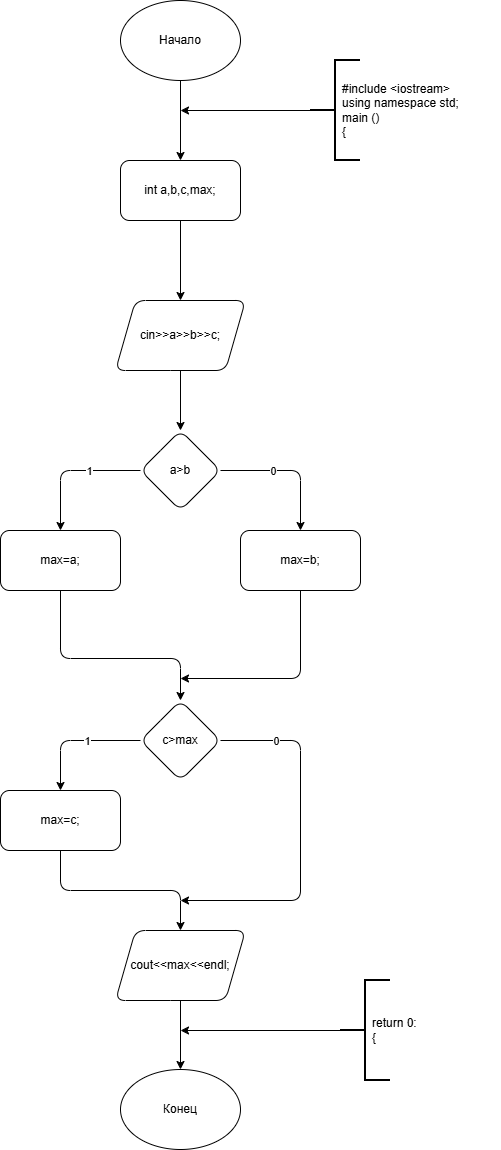

The diagram above was exported from draw.io. Its source (the exported page's mxGraphModel, read from the mxfile embedded in the PNG):
<mxGraphModel dx="1662" dy="957" grid="1" gridSize="10" guides="1" tooltips="1" connect="1" arrows="1" fold="1" page="1" pageScale="1" pageWidth="827" pageHeight="1169" math="0" shadow="0">
  <root>
    <mxCell id="0" />
    <mxCell id="1" parent="0" />
    <mxCell id="JHa-j7gM4y3riNhvS9Rl-3" edge="1" parent="1" source="JHa-j7gM4y3riNhvS9Rl-1" style="edgeStyle=orthogonalEdgeStyle;rounded=1;orthogonalLoop=1;jettySize=auto;html=1;entryX=0.5;entryY=0;entryDx=0;entryDy=0;" target="JHa-j7gM4y3riNhvS9Rl-2">
      <mxGeometry relative="1" as="geometry" />
    </mxCell>
    <mxCell id="JHa-j7gM4y3riNhvS9Rl-1" parent="1" style="ellipse;whiteSpace=wrap;html=1;rounded=1;" value="Начало" vertex="1">
      <mxGeometry height="80" width="120" x="360" y="10" as="geometry" />
    </mxCell>
    <mxCell id="JHa-j7gM4y3riNhvS9Rl-10" edge="1" parent="1" source="JHa-j7gM4y3riNhvS9Rl-2" style="edgeStyle=orthogonalEdgeStyle;rounded=1;orthogonalLoop=1;jettySize=auto;html=1;entryX=0.5;entryY=0;entryDx=0;entryDy=0;" target="JHa-j7gM4y3riNhvS9Rl-9">
      <mxGeometry relative="1" as="geometry" />
    </mxCell>
    <mxCell id="JHa-j7gM4y3riNhvS9Rl-2" parent="1" style="rounded=1;whiteSpace=wrap;html=1;" value="int a,b,c,max;" vertex="1">
      <mxGeometry height="60" width="120" x="360" y="170" as="geometry" />
    </mxCell>
    <mxCell id="JHa-j7gM4y3riNhvS9Rl-8" edge="1" parent="1" source="JHa-j7gM4y3riNhvS9Rl-4" style="edgeStyle=orthogonalEdgeStyle;rounded=1;orthogonalLoop=1;jettySize=auto;html=1;">
      <mxGeometry relative="1" as="geometry">
        <mxPoint x="420" y="120" as="targetPoint" />
      </mxGeometry>
    </mxCell>
    <mxCell id="JHa-j7gM4y3riNhvS9Rl-4" parent="1" style="strokeWidth=2;html=1;shape=mxgraph.flowchart.annotation_2;align=left;labelPosition=right;pointerEvents=1;rounded=1;" value="" vertex="1">
      <mxGeometry height="100" width="50" x="550" y="70" as="geometry" />
    </mxCell>
    <mxCell id="JHa-j7gM4y3riNhvS9Rl-6" parent="1" style="text;html=1;whiteSpace=wrap;strokeColor=none;fillColor=none;align=left;verticalAlign=middle;rounded=1;" value="#include &amp;lt;iostream&amp;gt;&lt;div&gt;using namespace std;&lt;/div&gt;&lt;div&gt;main ()&lt;/div&gt;&lt;div&gt;{&lt;/div&gt;" vertex="1">
      <mxGeometry height="80" width="160" x="580" y="80" as="geometry" />
    </mxCell>
    <mxCell id="JHa-j7gM4y3riNhvS9Rl-12" edge="1" parent="1" source="JHa-j7gM4y3riNhvS9Rl-9" style="edgeStyle=orthogonalEdgeStyle;rounded=1;orthogonalLoop=1;jettySize=auto;html=1;" target="JHa-j7gM4y3riNhvS9Rl-11" value="">
      <mxGeometry relative="1" as="geometry" />
    </mxCell>
    <mxCell id="JHa-j7gM4y3riNhvS9Rl-9" parent="1" style="shape=parallelogram;perimeter=parallelogramPerimeter;whiteSpace=wrap;html=1;fixedSize=1;rounded=1;" value="cin&amp;gt;&amp;gt;a&amp;gt;&amp;gt;b&amp;gt;&amp;gt;c;" vertex="1">
      <mxGeometry height="70" width="130" x="355" y="310" as="geometry" />
    </mxCell>
    <mxCell id="JHa-j7gM4y3riNhvS9Rl-17" edge="1" parent="1" source="JHa-j7gM4y3riNhvS9Rl-11" style="edgeStyle=orthogonalEdgeStyle;rounded=1;orthogonalLoop=1;jettySize=auto;html=1;entryX=0.5;entryY=0;entryDx=0;entryDy=0;" target="JHa-j7gM4y3riNhvS9Rl-15">
      <mxGeometry relative="1" as="geometry" />
    </mxCell>
    <mxCell id="JHa-j7gM4y3riNhvS9Rl-18" connectable="0" parent="JHa-j7gM4y3riNhvS9Rl-17" style="edgeLabel;html=1;align=center;verticalAlign=middle;resizable=0;points=[];rounded=1;" value="1" vertex="1">
      <mxGeometry relative="1" x="-0.546" as="geometry">
        <mxPoint x="-20" as="offset" />
      </mxGeometry>
    </mxCell>
    <mxCell id="JHa-j7gM4y3riNhvS9Rl-19" edge="1" parent="1" source="JHa-j7gM4y3riNhvS9Rl-11" style="edgeStyle=orthogonalEdgeStyle;rounded=1;orthogonalLoop=1;jettySize=auto;html=1;entryX=0.5;entryY=0;entryDx=0;entryDy=0;" target="JHa-j7gM4y3riNhvS9Rl-16">
      <mxGeometry relative="1" as="geometry" />
    </mxCell>
    <mxCell id="JHa-j7gM4y3riNhvS9Rl-20" connectable="0" parent="JHa-j7gM4y3riNhvS9Rl-19" style="edgeLabel;html=1;align=center;verticalAlign=middle;resizable=0;points=[];rounded=1;" value="0" vertex="1">
      <mxGeometry relative="1" x="-0.5318" y="1" as="geometry">
        <mxPoint x="19" y="1" as="offset" />
      </mxGeometry>
    </mxCell>
    <mxCell id="JHa-j7gM4y3riNhvS9Rl-11" parent="1" style="rhombus;whiteSpace=wrap;html=1;rounded=1;" value="a&amp;gt;b" vertex="1">
      <mxGeometry height="80" width="80" x="380" y="440" as="geometry" />
    </mxCell>
    <mxCell id="JHa-j7gM4y3riNhvS9Rl-26" edge="1" parent="1" source="JHa-j7gM4y3riNhvS9Rl-14" style="edgeStyle=orthogonalEdgeStyle;rounded=1;orthogonalLoop=1;jettySize=auto;html=1;entryX=0.5;entryY=0;entryDx=0;entryDy=0;" target="JHa-j7gM4y3riNhvS9Rl-27">
      <mxGeometry relative="1" as="geometry">
        <mxPoint x="300" y="750" as="targetPoint" />
      </mxGeometry>
    </mxCell>
    <mxCell id="JHa-j7gM4y3riNhvS9Rl-28" connectable="0" parent="JHa-j7gM4y3riNhvS9Rl-26" style="edgeLabel;html=1;align=center;verticalAlign=middle;resizable=0;points=[];rounded=1;" value="1" vertex="1">
      <mxGeometry relative="1" x="-0.5724" as="geometry">
        <mxPoint x="-26" as="offset" />
      </mxGeometry>
    </mxCell>
    <mxCell id="JHa-j7gM4y3riNhvS9Rl-29" edge="1" parent="1" source="JHa-j7gM4y3riNhvS9Rl-14" style="edgeStyle=orthogonalEdgeStyle;rounded=1;orthogonalLoop=1;jettySize=auto;html=1;">
      <mxGeometry relative="1" as="geometry">
        <Array as="points">
          <mxPoint x="540" y="750" />
          <mxPoint x="540" y="910" />
          <mxPoint x="420" y="910" />
        </Array>
        <mxPoint x="420" y="910" as="targetPoint" />
      </mxGeometry>
    </mxCell>
    <mxCell id="JHa-j7gM4y3riNhvS9Rl-32" connectable="0" parent="JHa-j7gM4y3riNhvS9Rl-29" style="edgeLabel;html=1;align=center;verticalAlign=middle;resizable=0;points=[];rounded=1;" value="0" vertex="1">
      <mxGeometry relative="1" x="-0.6944" y="2" as="geometry">
        <mxPoint y="2" as="offset" />
      </mxGeometry>
    </mxCell>
    <mxCell id="JHa-j7gM4y3riNhvS9Rl-14" parent="1" style="rhombus;whiteSpace=wrap;html=1;rounded=1;" value="c&amp;gt;max" vertex="1">
      <mxGeometry height="80" width="80" x="380" y="710" as="geometry" />
    </mxCell>
    <mxCell id="JHa-j7gM4y3riNhvS9Rl-24" edge="1" parent="1" source="JHa-j7gM4y3riNhvS9Rl-15" style="edgeStyle=orthogonalEdgeStyle;rounded=1;orthogonalLoop=1;jettySize=auto;html=1;entryX=0.5;entryY=0;entryDx=0;entryDy=0;" target="JHa-j7gM4y3riNhvS9Rl-14">
      <mxGeometry relative="1" as="geometry">
        <Array as="points">
          <mxPoint x="300" y="668" />
          <mxPoint x="420" y="668" />
        </Array>
        <mxPoint x="350" y="700" as="targetPoint" />
      </mxGeometry>
    </mxCell>
    <mxCell id="JHa-j7gM4y3riNhvS9Rl-15" parent="1" style="rounded=1;whiteSpace=wrap;html=1;" value="max=a;" vertex="1">
      <mxGeometry height="60" width="120" x="240" y="540" as="geometry" />
    </mxCell>
    <mxCell id="JHa-j7gM4y3riNhvS9Rl-25" edge="1" parent="1" source="JHa-j7gM4y3riNhvS9Rl-16" style="edgeStyle=orthogonalEdgeStyle;rounded=1;orthogonalLoop=1;jettySize=auto;html=1;">
      <mxGeometry relative="1" as="geometry">
        <Array as="points">
          <mxPoint x="540" y="688" />
        </Array>
        <mxPoint x="420" y="688" as="targetPoint" />
      </mxGeometry>
    </mxCell>
    <mxCell id="JHa-j7gM4y3riNhvS9Rl-16" parent="1" style="rounded=1;whiteSpace=wrap;html=1;" value="max=b;" vertex="1">
      <mxGeometry height="60" width="120" x="480" y="540" as="geometry" />
    </mxCell>
    <mxCell id="JHa-j7gM4y3riNhvS9Rl-31" edge="1" parent="1" source="JHa-j7gM4y3riNhvS9Rl-27" style="edgeStyle=orthogonalEdgeStyle;rounded=1;orthogonalLoop=1;jettySize=auto;html=1;entryX=0.5;entryY=0;entryDx=0;entryDy=0;" target="JHa-j7gM4y3riNhvS9Rl-30">
      <mxGeometry relative="1" as="geometry" />
    </mxCell>
    <mxCell id="JHa-j7gM4y3riNhvS9Rl-27" parent="1" style="rounded=1;whiteSpace=wrap;html=1;" value="max=c;" vertex="1">
      <mxGeometry height="60" width="120" x="240" y="800" as="geometry" />
    </mxCell>
    <mxCell id="JHa-j7gM4y3riNhvS9Rl-34" edge="1" parent="1" source="JHa-j7gM4y3riNhvS9Rl-30" style="edgeStyle=orthogonalEdgeStyle;rounded=1;orthogonalLoop=1;jettySize=auto;html=1;" target="JHa-j7gM4y3riNhvS9Rl-33" value="">
      <mxGeometry relative="1" as="geometry" />
    </mxCell>
    <mxCell id="JHa-j7gM4y3riNhvS9Rl-30" parent="1" style="shape=parallelogram;perimeter=parallelogramPerimeter;whiteSpace=wrap;html=1;fixedSize=1;rounded=1;" value="cout&amp;lt;&amp;lt;max&amp;lt;&amp;lt;endl;" vertex="1">
      <mxGeometry height="70" width="130" x="355" y="940" as="geometry" />
    </mxCell>
    <mxCell id="JHa-j7gM4y3riNhvS9Rl-33" parent="1" style="ellipse;whiteSpace=wrap;html=1;rounded=1;" value="Конец" vertex="1">
      <mxGeometry height="80" width="120" x="360" y="1079" as="geometry" />
    </mxCell>
    <mxCell id="JHa-j7gM4y3riNhvS9Rl-37" edge="1" parent="1" source="JHa-j7gM4y3riNhvS9Rl-35" style="edgeStyle=orthogonalEdgeStyle;rounded=1;orthogonalLoop=1;jettySize=auto;html=1;">
      <mxGeometry relative="1" as="geometry">
        <Array as="points">
          <mxPoint x="420" y="1040" />
        </Array>
        <mxPoint x="420" y="1040" as="targetPoint" />
      </mxGeometry>
    </mxCell>
    <mxCell id="JHa-j7gM4y3riNhvS9Rl-35" parent="1" style="strokeWidth=2;html=1;shape=mxgraph.flowchart.annotation_2;align=left;labelPosition=right;pointerEvents=1;rounded=1;" value="" vertex="1">
      <mxGeometry height="100" width="50" x="580" y="990" as="geometry" />
    </mxCell>
    <mxCell id="JHa-j7gM4y3riNhvS9Rl-36" parent="1" style="text;html=1;whiteSpace=wrap;strokeColor=none;fillColor=none;align=left;verticalAlign=middle;rounded=1;" value="return 0:&lt;div&gt;{&lt;/div&gt;" vertex="1">
      <mxGeometry height="70" width="80" x="610" y="1005" as="geometry" />
    </mxCell>
  </root>
</mxGraphModel>